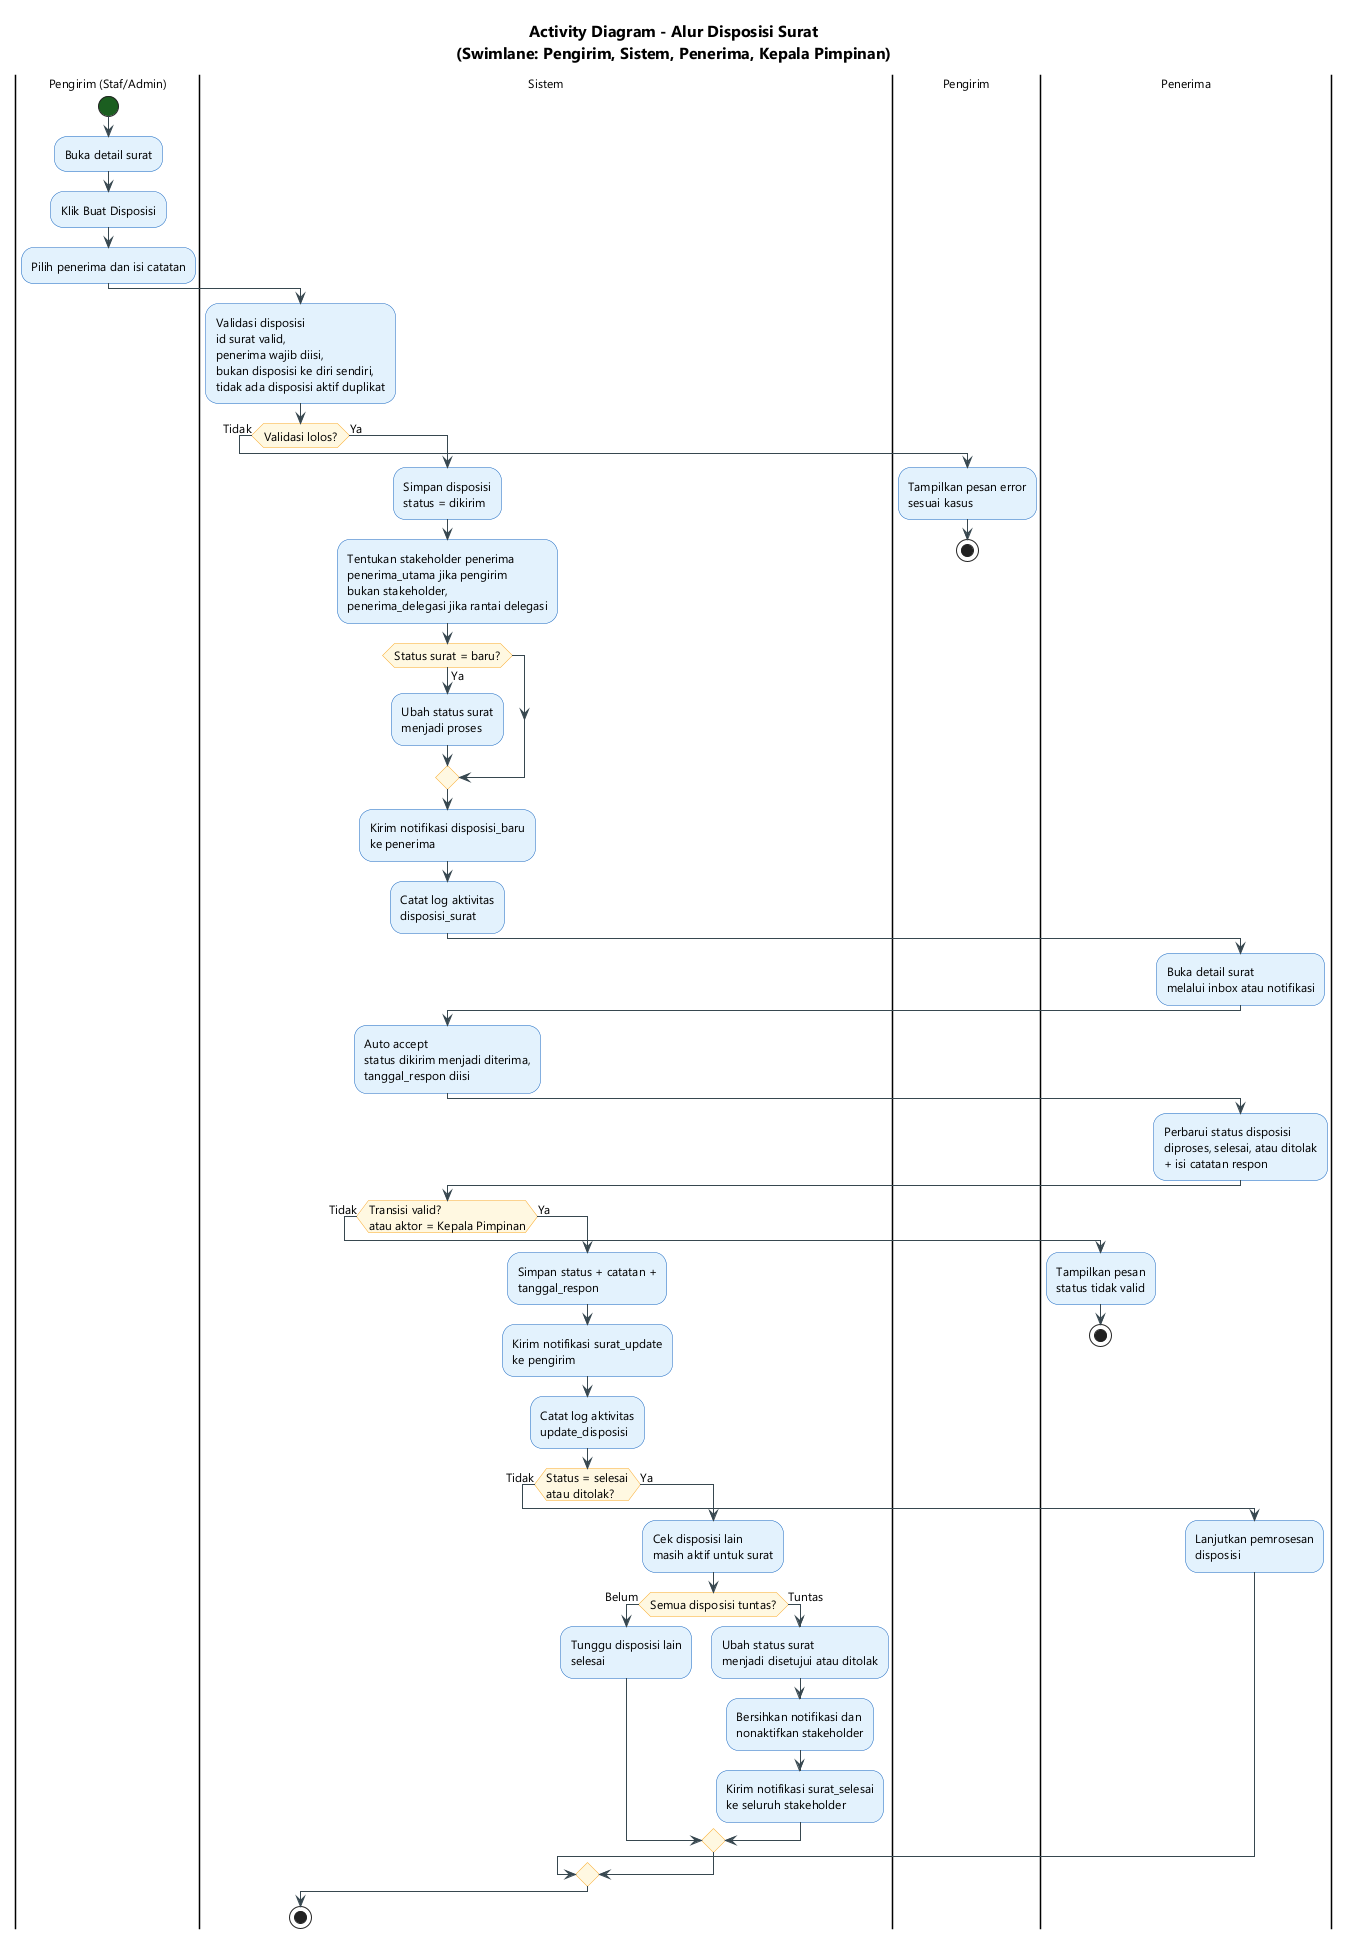

The diagram above was rendered by PlantUML. Its source (embedded in the PNG):
@startuml
skinparam backgroundColor #FFFFFF
skinparam defaultFontName "Segoe UI"
skinparam defaultFontSize 12
skinparam activityStartColor #1B5E20
skinparam activityEndColor #B71C1C
skinparam activityBorderColor #1565C0
skinparam activityBackgroundColor #E3F2FD
skinparam activityDiamondBorderColor #F9A825
skinparam activityDiamondBackgroundColor #FFF8E1
skinparam arrowColor #37474F
skinparam titleFontSize 16
title Activity Diagram - Alur Disposisi Surat\n(Swimlane: Pengirim, Sistem, Penerima, Kepala Pimpinan)
|Pengirim (Staf/Admin)|
start
:Buka detail surat;
:Klik Buat Disposisi;
:Pilih penerima dan isi catatan;
|Sistem|
:Validasi disposisi\nid surat valid,\npenerima wajib diisi,\nbukan disposisi ke diri sendiri,\ntidak ada disposisi aktif duplikat;
if (Validasi lolos?) then (Tidak)
    |Pengirim|
    :Tampilkan pesan error\nsesuai kasus;
    stop
else (Ya)
    |Sistem|
    :Simpan disposisi\nstatus = dikirim;
    :Tentukan stakeholder penerima\npenerima_utama jika pengirim\nbukan stakeholder,\npenerima_delegasi jika rantai delegasi;
    if (Status surat = baru?) then (Ya)
        :Ubah status surat\nmenjadi proses;
    endif
    :Kirim notifikasi disposisi_baru\nke penerima;
    :Catat log aktivitas\ndisposisi_surat;
    |Penerima|
    :Buka detail surat\nmelalui inbox atau notifikasi;
    |Sistem|
    :Auto accept\nstatus dikirim menjadi diterima,\ntanggal_respon diisi;
    |Penerima|
    :Perbarui status disposisi\ndiproses, selesai, atau ditolak\n+ isi catatan respon;
    |Sistem|
    if (Transisi valid?\natau aktor = Kepala Pimpinan) then (Tidak)
        |Penerima|
        :Tampilkan pesan\nstatus tidak valid;
        stop
    else (Ya)
        |Sistem|
        :Simpan status + catatan +\ntanggal_respon;
        :Kirim notifikasi surat_update\nke pengirim;
        :Catat log aktivitas\nupdate_disposisi;
        if (Status = selesai\natau ditolak?) then (Tidak)
            |Penerima|
            :Lanjutkan pemrosesan\ndisposisi;
        else (Ya)
            |Sistem|
            :Cek disposisi lain\nmasih aktif untuk surat;
            if (Semua disposisi tuntas?) then (Belum)
                :Tunggu disposisi lain\nselesai;
            else (Tuntas)
                :Ubah status surat\nmenjadi disetujui atau ditolak;
                :Bersihkan notifikasi dan\nnonaktifkan stakeholder;
                :Kirim notifikasi surat_selesai\nke seluruh stakeholder;
            endif
        endif
    endif
endif
stop
@enduml